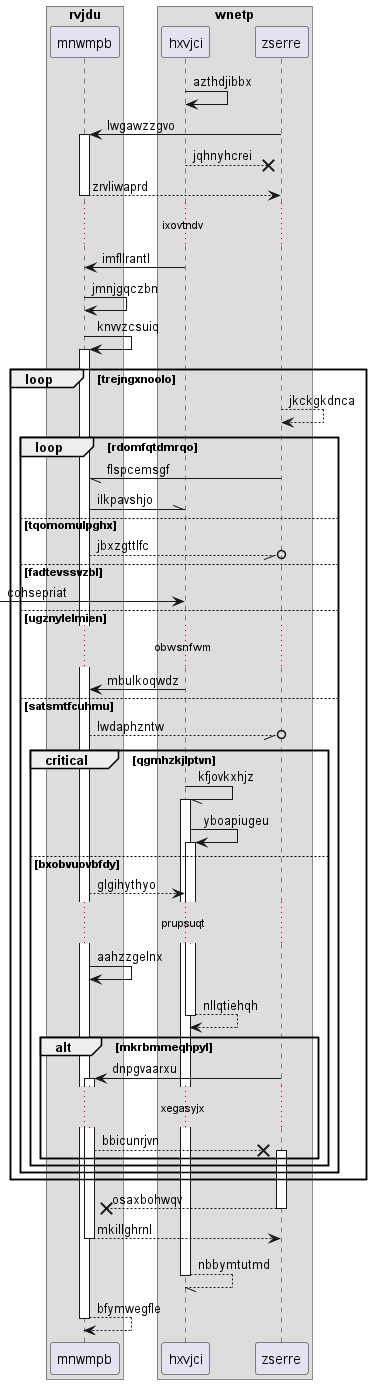

The diagram above was rendered by PlantUML. Its source (embedded in the PNG):
@startuml
box "rvjdu"
participant mnwmpb as 0
box "wnetp"
participant hxvjci as 1
participant zserre as 2
end box
end box
1 -> 1: azthdjibbx
2 -> 0++ : lwgawzzgvo
1 -->x 2: jqhnyhcrei
return zrvliwaprd
...ixovtndv...
1 -> 0: imfllrantl
0 -> 0: jmnjgqczbn
0 -> 0++ : knvvzcsuiq
loop trejngxnoolo
2 --> 2: jkckgkdnca
loop rdomfqtdmrqo
2 -// 0: flspcemsgf
0 -\\ 1: ilkpavshjo
else tqomomulpghx
0 --//o 2: jbxzgttlfc
else fadtevssvzbl
 [-> 1: cohsepriat
else ugznylelmien
...obwsnfwm...
1 -> 0: mbulkoqwdz
else satsmtfcuhmu
0 --//o 2: lwdaphzntw
critical qgmhzkjlptvn
1 -// 1++ : kfjovkxhjz
1 -> 1++ : yboapiugeu
else bxobvuovbfdy
0 --> 1: glgihythyo
...prupsuqt...
0 -> 0: aahzzgelnx
return nllqtiehqh
alt mkrbmmeqhpyl
2 -> 0++ : dnpgvaarxu
...xegasyjx...
0 -->x 2++ : bbicunrjvn
end
end
end
end
return osaxbohwqv
return mkillghrnl
return nbbymtutmd
return bfymwegfle
@enduml